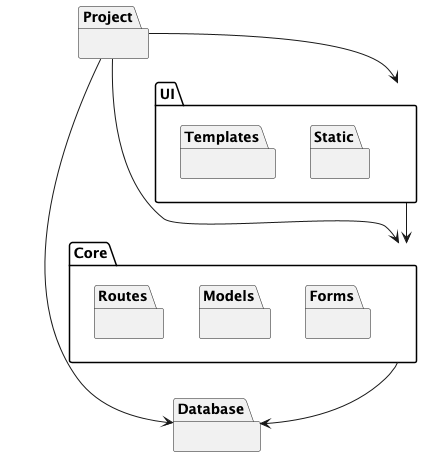

The diagram above was rendered by PlantUML. Its source (embedded in the PNG):
@startuml

package "Project" {
}

package "Core" {
    package "Routes" {
    }
    package "Models" {
    }
    package "Forms" {
    }
}

package "UI" {
    package "Templates" {
    }
    package "Static" {
    }
}

package "Database" {
}

Project --> Core
Project --> UI
Project --> Database

Core --> Database
UI --> Core

@enduml